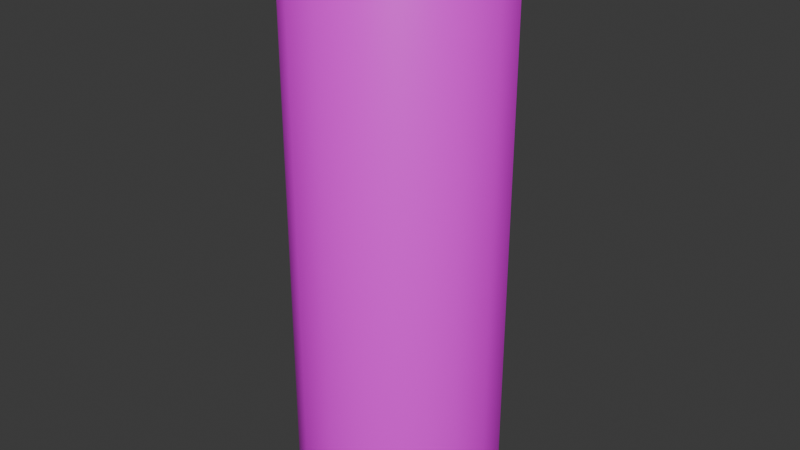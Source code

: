 # Source: eeebull.blend  (saved by Blender 4.0.36; exported with 4.5.12 LTS)
import bpy
from mathutils import Matrix  # noqa: F401  (used for matrix-valued properties, if any)

bpy.ops.wm.read_factory_settings(use_empty=True)
scene = bpy.context.scene
scene.name = 'Scene'

# ---- collections
col_collection = bpy.data.collections.new('Collection'); scene.collection.children.link(col_collection)

# ---- images (referenced by path relative to the original .blend; pixels are not part of the script)
import os
ASSET_DIR = os.environ.get("B2B_ASSET_DIR", "")  # directory of the original .blend (textures are referenced by path, not embedded)
HERE = os.path.dirname(os.path.abspath(__file__))  # packed textures are extracted next to this script under _unpacked/

def load_image(name, relpath, width, height, colorspace="sRGB"):
    """Load a texture the original file referenced (path relative to the .blend, or extracted next to this script)."""
    p = next((c for c in (os.path.join(HERE, relpath), os.path.join(ASSET_DIR, relpath)) if relpath and os.path.exists(c)), "")
    if p:
        img = bpy.data.images.load(p, check_existing=True)
        img.name = name
    else:  # same state as the original file: an image datablock whose file is absent (Cycles renders it pink)
        img = bpy.data.images.new(name, width, height)
        img.source = "FILE"
        img.filepath = "//" + (relpath or name)
    img.colorspace_settings.name = colorspace
    return img
img_1022384_3612601721_jpg = load_image('1022384-3612601721.jpg', '1022384-3612601721.jpg', 1024, 1024, 'sRGB')

# ---- materials (node trees are filled in below, after node groups)
mat_material_001 = bpy.data.materials.new('Material.001')
mat_material_001.use_transparent_shadow = False
mat_material_002 = bpy.data.materials.new('Material.002')
mat_material_002.use_transparent_shadow = False

# ---- node groups
ng_auto_smooth = bpy.data.node_groups.new('Auto Smooth', 'GeometryNodeTree')
_s = ng_auto_smooth.interface.new_socket(name='Geometry', in_out='OUTPUT', socket_type='NodeSocketGeometry')
_s = ng_auto_smooth.interface.new_socket(name='Geometry', in_out='INPUT', socket_type='NodeSocketGeometry')
_s = ng_auto_smooth.interface.new_socket(name='Angle', in_out='INPUT', socket_type='NodeSocketFloat')
_s.subtype = 'ANGLE'
_s.min_value = 0.0
_s.max_value = 3.142
ng_auto_smooth.is_modifier = True
_N = ng_auto_smooth.nodes; _L = ng_auto_smooth.links
n0 = _N.new('NodeGroupOutput'); n0.name = 'Group Output'; n0.location = (480, -100)
n1 = _N.new('NodeGroupInput'); n1.name = 'Group Input'; n1.location = (-420, -300)
n2 = _N.new('NodeGroupInput'); n2.name = 'Group Input.001'; n2.location = (-60, -100)
n3 = _N.new('GeometryNodeSetShadeSmooth'); n3.name = 'Set Shade Smooth'; n3.location = (120, -100)
n3.domain = 'EDGE'
n4 = _N.new('GeometryNodeSetShadeSmooth'); n4.name = 'Set Shade Smooth.001'; n4.location = (300, -100)
n5 = _N.new('GeometryNodeInputMeshEdgeAngle'); n5.name = 'Edge Angle'; n5.location = (-420, -220)
n6 = _N.new('GeometryNodeInputEdgeSmooth'); n6.name = 'Is Edge Smooth'; n6.location = (-60, -160)
n7 = _N.new('GeometryNodeInputShadeSmooth'); n7.name = 'Is Face Smooth'; n7.location = (-240, -340)
n8 = _N.new('FunctionNodeBooleanMath'); n8.name = 'Boolean Math'; n8.location = (-60, -220)
n9 = _N.new('FunctionNodeCompare'); n9.name = 'Compare'; n9.location = (-240, -180)
n9.operation = 'LESS_EQUAL'
_L.new(n5.outputs[0], n9.inputs[0])
_L.new(n4.outputs[0], n0.inputs[0])
_L.new(n1.outputs[1], n9.inputs[1])
_L.new(n9.outputs[0], n8.inputs[0])
_L.new(n7.outputs[0], n8.inputs[1])
_L.new(n2.outputs[0], n3.inputs[0])
_L.new(n6.outputs[0], n3.inputs[1])
_L.new(n3.outputs[0], n4.inputs[0])
_L.new(n8.outputs[0], n3.inputs[2])
n0.is_active_output = True

# ---- material node trees
mat_material_001.use_nodes = True; mat_material_001.node_tree.nodes.clear()
_N = mat_material_001.node_tree.nodes; _L = mat_material_001.node_tree.links
n0 = _N.new('ShaderNodeBsdfPrincipled'); n0.name = 'Principled BSDF'; n0.location = (10, 300)
n0.inputs[3].default_value = 1.45
n1 = _N.new('ShaderNodeOutputMaterial'); n1.name = 'Material Output'; n1.location = (300, 300)
n2 = _N.new('ShaderNodeTexImage'); n2.name = 'Image Texture'; n2.location = (-280, 280)
n2.image = img_1022384_3612601721_jpg
_L.new(n0.outputs[0], n1.inputs[0])
_L.new(n2.outputs[0], n0.inputs[0])
n1.is_active_output = True
mat_material_002.use_nodes = True; mat_material_002.node_tree.nodes.clear()
_N = mat_material_002.node_tree.nodes; _L = mat_material_002.node_tree.links
n0 = _N.new('ShaderNodeBsdfPrincipled'); n0.name = 'Principled BSDF'; n0.location = (10, 300)
n0.inputs[1].default_value = 0.874
n0.inputs[2].default_value = 0.2874
n0.inputs[3].default_value = 1.45
n1 = _N.new('ShaderNodeOutputMaterial'); n1.name = 'Material Output'; n1.location = (300, 300)
_L.new(n0.outputs[0], n1.inputs[0])
n1.is_active_output = True

# ---- world
world_world = bpy.data.worlds.new('World'); scene.world = world_world
world_world.use_nodes = True; world_world.node_tree.nodes.clear()
_N = world_world.node_tree.nodes; _L = world_world.node_tree.links
n0 = _N.new('ShaderNodeOutputWorld'); n0.name = 'World Output'; n0.location = (300, 300)
n1 = _N.new('ShaderNodeBackground'); n1.name = 'Background'; n1.location = (10, 300)
n1.inputs[0].default_value = (0.05088, 0.05088, 0.05088, 1.0)
_L.new(n1.outputs[0], n0.inputs[0])
n0.is_active_output = True
world_world.color = (0.05088, 0.05088, 0.05088)
world_world.use_sun_shadow = False
world_world.sun_shadow_jitter_overblur = 0.0

# ---- meshes
me_circle_001 = bpy.data.meshes.new('Circle.001')
me_circle_001.from_pydata([(1.529e-09, 0.8974, -0.07913), (-0.3434, 0.8291, -0.07913), (-0.6345, 0.6345, -0.07913), (-0.8291, 0.3434, -0.07913), (-0.8974, -1.147e-09, -0.07913), (-0.8291, -0.3434, -0.07913), (-0.6345, -0.6345, -0.07913), (-0.3434, -0.8291, -0.07913), (1.529e-09, -0.8974, -0.07913), (0.3434, -0.8291, -0.07913), (0.6345, -0.6345, -0.07913), (0.8291, -0.3434, -0.07913), (0.8974, -1.147e-09, -0.07913), (0.8291, 0.3434, -0.07913), (0.6345, 0.6345, -0.07913), (0.3434, 0.8291, -0.07913), (-8.98e-10, 1.06, 0.1108), (-0.4057, 0.9796, 0.1108), (-0.7497, 0.7497, 0.1108), (-0.9796, 0.4057, 0.1108), (-1.06, 6.735e-10, 0.1108), (-0.9796, -0.4057, 0.1108), (-0.7497, -0.7497, 0.1108), (-0.4057, -0.9796, 0.1108), (-8.98e-10, -1.06, 0.1108), (0.4057, -0.9796, 0.1108), (0.7497, -0.7497, 0.1108), (0.9796, -0.4057, 0.1108), (1.06, 6.735e-10, 0.1108), (0.9796, 0.4057, 0.1108), (0.7497, 0.7497, 0.1108), (0.4057, 0.9796, 0.1108), (-0.3659, -0.8833, 0.02797), (-7.503e-12, -0.9561, 0.02797), (-7.503e-12, 0.9561, 0.02797), (-0.3659, 0.8833, 0.02797), (0.3659, 0.8833, 0.02797), (0.3659, -0.8833, 0.02797), (-0.6761, 0.6761, 0.02797), (0.6761, -0.6761, 0.02797), (-0.8833, 0.3659, 0.02797), (0.8833, -0.3659, 0.02797), (-0.9561, 5.627e-12, 0.02797), (0.9561, 5.627e-12, 0.02797), (-0.8833, -0.3659, 0.02797), (0.8833, 0.3659, 0.02797), (-0.6761, -0.6761, 0.02797), (0.6761, 0.6761, 0.02797), (-8.98e-10, 1.06, 5.301), (-0.4057, 0.9796, 5.301), (-0.7497, 0.7497, 5.301), (-0.9796, 0.4057, 5.301), (-1.06, 6.735e-10, 5.301), (-0.9796, -0.4057, 5.301), (-0.7497, -0.7497, 5.301), (-0.4057, -0.9796, 5.301), (-8.98e-10, -1.06, 5.301), (0.4057, -0.9796, 5.301), (0.7497, -0.7497, 5.301), (0.9796, -0.4057, 5.301), (1.06, 6.735e-10, 5.301), (0.9796, 0.4057, 5.301), (0.7497, 0.7497, 5.301), (0.4057, 0.9796, 5.301), (1.841e-09, 0.9197, 5.621), (-0.3519, 0.8497, 5.621), (-0.6503, 0.6503, 5.621), (-0.8497, 0.3519, 5.621), (-0.9197, -1.142e-09, 5.621), (-0.8497, -0.3519, 5.621), (-0.6503, -0.6503, 5.621), (-0.3519, -0.8497, 5.621), (1.841e-09, -0.9197, 5.621), (0.3519, -0.8497, 5.621), (0.6503, -0.6503, 5.621), (0.8497, -0.3519, 5.621), (0.9197, -1.142e-09, 5.621), (0.8497, 0.3519, 5.621), (0.6503, 0.6503, 5.621), (0.3519, 0.8497, 5.621), (0.9682, -2.371e-10, 5.461), (0.8945, 0.3705, 5.461), (-0.8945, -0.3705, 5.461), (-0.6846, -0.6846, 5.461), (0.6846, 0.6846, 5.461), (-0.3705, -0.8945, 5.461), (0.3705, 0.8945, 5.461), (6.788e-10, -0.9682, 5.461), (6.788e-10, 0.9682, 5.461), (-0.3705, 0.8945, 5.461), (0.3705, -0.8945, 5.461), (-0.6846, 0.6846, 5.461), (0.6846, -0.6846, 5.461), (-0.8945, 0.3705, 5.461), (0.8945, -0.3705, 5.461), (-0.9682, -2.371e-10, 5.461), (-5.788e-11, 0.9977, 5.621), (-0.3818, 0.9218, 5.621), (-0.7055, 0.7055, 5.621), (-0.9218, 0.3818, 5.621), (-0.9977, -1.239e-09, 5.621), (-0.9218, -0.3818, 5.621), (-0.7055, -0.7055, 5.621), (-0.3818, -0.9218, 5.621), (-5.788e-11, -0.9977, 5.621), (0.3818, -0.9218, 5.621), (0.7055, -0.7055, 5.621), (0.9218, -0.3818, 5.621), (0.9977, -1.239e-09, 5.621), (0.9218, 0.3818, 5.621), (0.7055, 0.7055, 5.621), (0.3818, 0.9218, 5.621), (-5.788e-11, 0.9977, 5.679), (-0.3818, 0.9218, 5.679), (-0.7055, 0.7055, 5.679), (-0.9218, 0.3818, 5.679), (-0.9977, -1.239e-09, 5.679), (-0.9218, -0.3818, 5.679), (-0.7055, -0.7055, 5.679), (-0.3818, -0.9218, 5.679), (-5.788e-11, -0.9977, 5.679), (0.3818, -0.9218, 5.679), (0.7055, -0.7055, 5.679), (0.9218, -0.3818, 5.679), (0.9977, -1.239e-09, 5.679), (0.9218, 0.3818, 5.679), (0.7055, 0.7055, 5.679), (0.3818, 0.9218, 5.679), (1.004e-09, 0.9527, 5.679), (-0.3646, 0.8802, 5.679), (-0.6737, 0.6737, 5.679), (-0.8802, 0.3646, 5.679), (-0.9527, -7.234e-10, 5.679), (-0.8802, -0.3646, 5.679), (-0.6737, -0.6737, 5.679), (-0.3646, -0.8802, 5.679), (1.004e-09, -0.9527, 5.679), (0.3646, -0.8802, 5.679), (0.6737, -0.6737, 5.679), (0.8802, -0.3646, 5.679), (0.9527, -7.234e-10, 5.679), (0.8802, 0.3646, 5.679), (0.6737, 0.6737, 5.679), (0.3646, 0.8802, 5.679), (1.004e-09, 0.9527, 5.638), (-0.3646, 0.8802, 5.638), (-0.6737, 0.6737, 5.638), (-0.8802, 0.3646, 5.638), (-0.9527, -7.234e-10, 5.638), (-0.8802, -0.3646, 5.638), (-0.6737, -0.6737, 5.638), (-0.3646, -0.8802, 5.638), (1.004e-09, -0.9527, 5.638), (0.3646, -0.8802, 5.638), (0.6737, -0.6737, 5.638), (0.8802, -0.3646, 5.638), (0.9527, -7.234e-10, 5.638), (0.8802, 0.3646, 5.638), (0.6737, 0.6737, 5.638), (0.3646, 0.8802, 5.638), (6.463e-09, 0.7462, 5.638), (-0.1447, 0.7292, 5.638), (-0.2674, 0.6809, 5.638), (-0.3494, 0.6087, 5.638), (-0.3782, 0.3687, 5.638), (-0.3494, 0.2638, 5.638), (-0.2674, 0.2165, 5.638), (-0.1447, 0.1849, 5.638), (6.463e-09, 0.1738, 5.638), (0.1447, 0.1849, 5.638), (0.2674, 0.2165, 5.638), (0.3494, 0.2638, 5.638), (0.3782, 0.3687, 5.638), (0.3494, 0.6087, 5.638), (0.2674, 0.6809, 5.638), (0.1447, 0.7292, 5.638), (-2.887e-10, 0.7981, -0.07913), (-0.3054, 0.7373, -0.07913), (-0.5643, 0.5643, -0.07913), (-0.7373, 0.3054, -0.07913), (-0.7981, -6.078e-10, -0.07913), (-0.7373, -0.3054, -0.07913), (-0.5643, -0.5643, -0.07913), (-0.3054, -0.7373, -0.07913), (-2.887e-10, -0.7981, -0.07913), (0.3054, -0.7373, -0.07913), (0.5643, -0.5643, -0.07913), (0.7373, -0.3054, -0.07913), (0.7981, -6.078e-10, -0.07913), (0.7373, 0.3054, -0.07913), (0.5643, 0.5643, -0.07913), (0.3054, 0.7373, -0.07913), (-2.135e-09, 0.6628, 0.009117), (-0.2536, 0.6123, 0.009117), (-0.4686, 0.4686, 0.009117), (-0.6123, 0.2536, 0.009117), (-0.6628, -1.136e-09, 0.009117), (-0.6123, -0.2536, 0.009117), (-0.4686, -0.4686, 0.009117), (-0.2536, -0.6123, 0.009117), (-2.135e-09, -0.6628, 0.009117), (0.2536, -0.6123, 0.009117), (0.4686, -0.4686, 0.009117), (0.6123, -0.2536, 0.009117), (0.6628, -1.136e-09, 0.009117), (0.6123, 0.2536, 0.009117), (0.4686, 0.4686, 0.009117), (0.2536, 0.6123, 0.009117), (1.476e-08, 0.07443, 5.638), (-0.02848, 0.06877, 5.638), (-0.05263, 0.05263, 5.638), (-0.06877, 0.02848, 5.638), (-0.07443, -1.007e-08, 5.638), (-0.06877, -0.02848, 5.638), (-0.05263, -0.05263, 5.638), (-0.02848, -0.06877, 5.638), (1.476e-08, -0.07443, 5.638), (0.02848, -0.06877, 5.638), (0.05263, -0.05263, 5.638), (0.06877, -0.02848, 5.638), (0.07443, -1.007e-08, 5.638), (0.06877, 0.02848, 5.638), (0.05263, 0.05263, 5.638), (0.02848, 0.06877, 5.638), (-9.801e-08, 0.07443, 5.702), (-0.02848, 0.06877, 5.702), (-0.05263, 0.05263, 5.702), (-0.06877, 0.02848, 5.702), (-0.07443, -1.007e-08, 5.702), (-0.06877, -0.02848, 5.702), (-0.05263, -0.05263, 5.702), (-0.02848, -0.06877, 5.702), (-9.801e-08, -0.07443, 5.702), (0.02848, -0.06877, 5.702), (0.05263, -0.05263, 5.702), (0.06877, -0.02848, 5.702), (0.07443, -1.007e-08, 5.702), (0.06877, 0.02848, 5.702), (0.05263, 0.05263, 5.702), (0.02848, 0.06877, 5.702), (6.463e-09, 0.7462, 5.628), (-0.1447, 0.7292, 5.628), (-0.2674, 0.6809, 5.628), (-0.3494, 0.6087, 5.628), (-0.3782, 0.3687, 5.628), (-0.3494, 0.2638, 5.628), (-0.2674, 0.2165, 5.628), (-0.1447, 0.1849, 5.628), (6.463e-09, 0.1738, 5.628), (0.1447, 0.1849, 5.628), (0.2674, 0.2165, 5.628), (0.3494, 0.2638, 5.628), (0.3782, 0.3687, 5.628), (0.3494, 0.6087, 5.628), (0.2674, 0.6809, 5.628), (0.1447, 0.7292, 5.628), (-9.437e-08, 0.3238, 5.632), (-0.1057, 0.2987, 5.633), (-0.1954, 0.2272, 5.635), (-0.2404, 0.1201, 5.64), (-0.2699, -0.4437, 5.662), (-0.2494, -0.4866, 5.664), (-0.1909, -0.5229, 5.665), (-0.1033, -0.5472, 5.666), (-9.46e-08, -0.5557, 5.667), (0.1033, -0.5472, 5.666), (0.1909, -0.5229, 5.665), (0.2494, -0.4866, 5.664), (0.2699, -0.4437, 5.662), (0.2404, 0.1201, 5.64), (0.1954, 0.2272, 5.635), (0.1057, 0.2987, 5.633), (-0.07321, -0.1327, 5.65), (-9.437e-08, -0.1254, 5.65), (-0.1358, -0.1536, 5.651), (-0.1854, -0.1863, 5.652), (-0.1966, -0.409, 5.661), (-0.1932, -0.412, 5.661), (-0.1671, -0.44, 5.662), (-0.09468, -0.4672, 5.663), (-9.46e-08, -0.4753, 5.664), (0.09468, -0.4672, 5.663), (0.1671, -0.44, 5.662), (0.1932, -0.412, 5.661), (0.1966, -0.409, 5.661), (0.1854, -0.1863, 5.652), (0.1358, -0.1536, 5.651), (0.07321, -0.1327, 5.65), (-0.07321, -0.1317, 5.674), (-9.437e-08, -0.1245, 5.674), (-0.1358, -0.1526, 5.675), (-0.1854, -0.1853, 5.676), (-0.1966, -0.408, 5.685), (-0.1932, -0.411, 5.685), (-0.1671, -0.439, 5.686), (-0.09468, -0.4662, 5.688), (-9.46e-08, -0.4743, 5.688), (0.09468, -0.4662, 5.688), (0.1671, -0.439, 5.686), (0.1932, -0.411, 5.685), (0.1966, -0.408, 5.685), (0.1854, -0.1853, 5.676), (0.1358, -0.1526, 5.675), (0.07321, -0.1317, 5.674), (-0.1057, 0.2997, 5.657), (-9.437e-08, 0.3248, 5.656), (-0.1954, 0.2281, 5.66), (-0.2404, 0.1211, 5.664), (-0.2699, -0.4427, 5.687), (-0.2494, -0.4856, 5.688), (-0.1909, -0.5219, 5.69), (-0.1033, -0.5462, 5.691), (-9.46e-08, -0.5548, 5.691), (0.1033, -0.5462, 5.691), (0.1909, -0.5219, 5.69), (0.2494, -0.4856, 5.688), (0.2699, -0.4427, 5.687), (0.2404, 0.1211, 5.664), (0.1954, 0.2281, 5.66), (0.1057, 0.2997, 5.657)], [], [(33, 32, 23, 24), (35, 34, 16, 17), (34, 36, 31, 16), (37, 33, 24, 25), (38, 35, 17, 18), (39, 37, 25, 26), (40, 38, 18, 19), (41, 39, 26, 27), (42, 40, 19, 20), (43, 41, 27, 28), (44, 42, 20, 21), (45, 43, 28, 29), (46, 44, 21, 22), (47, 45, 29, 30), (32, 46, 22, 23), (36, 47, 30, 31), (15, 14, 47, 36), (7, 6, 46, 32), (14, 13, 45, 47), (6, 5, 44, 46), (13, 12, 43, 45), (5, 4, 42, 44), (12, 11, 41, 43), (4, 3, 40, 42), (11, 10, 39, 41), (3, 2, 38, 40), (10, 9, 37, 39), (2, 1, 35, 38), (9, 8, 33, 37), (0, 15, 36, 34), (1, 0, 34, 35), (8, 7, 32, 33), (26, 25, 57, 58), (19, 18, 50, 51), (27, 26, 58, 59), (20, 19, 51, 52), (28, 27, 59, 60), (21, 20, 52, 53), (29, 28, 60, 61), (22, 21, 53, 54), (30, 29, 61, 62), (23, 22, 54, 55), (31, 30, 62, 63), (24, 23, 55, 56), (17, 16, 48, 49), (16, 31, 63, 48), (25, 24, 56, 57), (18, 17, 49, 50), (81, 80, 76, 77), (83, 82, 69, 70), (84, 81, 77, 78), (85, 83, 70, 71), (86, 84, 78, 79), (87, 85, 71, 72), (89, 88, 64, 65), (88, 86, 79, 64), (90, 87, 72, 73), (91, 89, 65, 66), (92, 90, 73, 74), (93, 91, 66, 67), (94, 92, 74, 75), (95, 93, 67, 68), (80, 94, 75, 76), (82, 95, 68, 69), (53, 52, 95, 82), (60, 59, 94, 80), (52, 51, 93, 95), (59, 58, 92, 94), (51, 50, 91, 93), (58, 57, 90, 92), (50, 49, 89, 91), (57, 56, 87, 90), (48, 63, 86, 88), (49, 48, 88, 89), (56, 55, 85, 87), (63, 62, 84, 86), (55, 54, 83, 85), (62, 61, 81, 84), (54, 53, 82, 83), (61, 60, 80, 81), (68, 67, 99, 100), (76, 75, 107, 108), (69, 68, 100, 101), (77, 76, 108, 109), (70, 69, 101, 102), (78, 77, 109, 110), (71, 70, 102, 103), (79, 78, 110, 111), (72, 71, 103, 104), (65, 64, 96, 97), (64, 79, 111, 96), (73, 72, 104, 105), (66, 65, 97, 98), (74, 73, 105, 106), (67, 66, 98, 99), (75, 74, 106, 107), (110, 109, 125, 126), (103, 102, 118, 119), (111, 110, 126, 127), (104, 103, 119, 120), (97, 96, 112, 113), (96, 111, 127, 112), (105, 104, 120, 121), (98, 97, 113, 114), (106, 105, 121, 122), (99, 98, 114, 115), (107, 106, 122, 123), (100, 99, 115, 116), (108, 107, 123, 124), (101, 100, 116, 117), (109, 108, 124, 125), (102, 101, 117, 118), (124, 123, 139, 140), (117, 116, 132, 133), (125, 124, 140, 141), (118, 117, 133, 134), (126, 125, 141, 142), (119, 118, 134, 135), (127, 126, 142, 143), (120, 119, 135, 136), (113, 112, 128, 129), (112, 127, 143, 128), (121, 120, 136, 137), (114, 113, 129, 130), (122, 121, 137, 138), (115, 114, 130, 131), (123, 122, 138, 139), (116, 115, 131, 132), (130, 129, 145, 146), (138, 137, 153, 154), (131, 130, 146, 147), (139, 138, 154, 155), (132, 131, 147, 148), (140, 139, 155, 156), (133, 132, 148, 149), (141, 140, 156, 157), (134, 133, 149, 150), (142, 141, 157, 158), (135, 134, 150, 151), (143, 142, 158, 159), (136, 135, 151, 152), (129, 128, 144, 145), (128, 143, 159, 144), (137, 136, 152, 153), (151, 150, 166, 167), (159, 158, 174, 175), (152, 151, 167, 168), (145, 144, 160, 161), (144, 159, 175, 160), (153, 152, 168, 169), (146, 145, 161, 162), (154, 153, 169, 170), (147, 146, 162, 163), (155, 154, 170, 171), (148, 147, 163, 164), (156, 155, 171, 172), (149, 148, 164, 165), (157, 156, 172, 173), (150, 149, 165, 166), (158, 157, 173, 174), (11, 12, 188, 187), (4, 5, 181, 180), (12, 13, 189, 188), (5, 6, 182, 181), (13, 14, 190, 189), (6, 7, 183, 182), (14, 15, 191, 190), (7, 8, 184, 183), (0, 1, 177, 176), (15, 0, 176, 191), (8, 9, 185, 184), (1, 2, 178, 177), (9, 10, 186, 185), (2, 3, 179, 178), (10, 11, 187, 186), (3, 4, 180, 179), (184, 185, 201, 200), (177, 178, 194, 193), (185, 186, 202, 201), (178, 179, 195, 194), (186, 187, 203, 202), (179, 180, 196, 195), (187, 188, 204, 203), (180, 181, 197, 196), (188, 189, 205, 204), (181, 182, 198, 197), (189, 190, 206, 205), (182, 183, 199, 198), (190, 191, 207, 206), (183, 184, 200, 199), (176, 177, 193, 192), (191, 176, 192, 207), (193, 194, 195, 196, 197, 198, 199, 200, 201, 202, 203, 204, 205, 206, 207, 192), (209, 208, 223, 222, 221, 220, 219, 218, 217, 216, 215, 214, 213, 212, 211, 210), (225, 226, 227, 228, 229, 230, 231, 232, 233, 234, 235, 236, 237, 238, 239, 224), (215, 216, 232, 231), (208, 209, 225, 224), (223, 208, 224, 239), (216, 217, 233, 232), (209, 210, 226, 225), (217, 218, 234, 233), (210, 211, 227, 226), (218, 219, 235, 234), (211, 212, 228, 227), (219, 220, 236, 235), (212, 213, 229, 228), (220, 221, 237, 236), (213, 214, 230, 229), (221, 222, 238, 237), (214, 215, 231, 230), (222, 223, 239, 238), (175, 174, 254, 255), (168, 167, 247, 248), (161, 160, 240, 241), (160, 175, 255, 240), (169, 168, 248, 249), (162, 161, 241, 242), (170, 169, 249, 250), (163, 162, 242, 243), (171, 170, 250, 251), (164, 163, 243, 244), (172, 171, 251, 252), (165, 164, 244, 245), (173, 172, 252, 253), (166, 165, 245, 246), (174, 173, 253, 254), (167, 166, 246, 247), (241, 240, 255, 254, 253, 252, 251, 250, 249, 248, 247, 246, 245, 244, 243, 242), (288, 289, 305, 304), (272, 257, 256, 273), (274, 258, 257, 272), (275, 259, 258, 274), (276, 260, 259, 275), (277, 261, 260, 276), (278, 262, 261, 277), (279, 263, 262, 278), (280, 264, 263, 279), (281, 265, 264, 280), (282, 266, 265, 281), (283, 267, 266, 282), (284, 268, 267, 283), (285, 269, 268, 284), (286, 270, 269, 285), (287, 271, 270, 286), (273, 256, 271, 287), (290, 288, 304, 306), (291, 290, 306, 307), (292, 291, 307, 308), (293, 292, 308, 309), (294, 293, 309, 310), (295, 294, 310, 311), (296, 295, 311, 312), (297, 296, 312, 313), (298, 297, 313, 314), (299, 298, 314, 315), (300, 299, 315, 316), (301, 300, 316, 317), (302, 301, 317, 318), (303, 302, 318, 319), (289, 303, 319, 305), (261, 262, 310, 309), (281, 280, 296, 297), (262, 263, 311, 310), (282, 281, 297, 298), (263, 264, 312, 311), (283, 282, 298, 299), (264, 265, 313, 312), (284, 283, 299, 300), (265, 266, 314, 313), (285, 284, 300, 301), (266, 267, 315, 314), (286, 285, 301, 302), (272, 273, 289, 288), (267, 268, 316, 315), (287, 286, 302, 303), (274, 272, 288, 290), (268, 269, 317, 316), (273, 287, 303, 289), (275, 274, 290, 291), (269, 270, 318, 317), (256, 257, 304, 305), (276, 275, 291, 292), (270, 271, 319, 318), (257, 258, 306, 304), (277, 276, 292, 293), (271, 256, 305, 319), (258, 259, 307, 306), (278, 277, 293, 294), (259, 260, 308, 307), (279, 278, 294, 295), (260, 261, 309, 308), (280, 279, 295, 296)])
me_circle_001.polygons.foreach_set('use_smooth', [True] * 292)
me_circle_001.polygons.foreach_set('material_index', [1, 1, 1, 1, 1, 1, 1, 1, 1, 1, 1, 1, 1, 1, 1, 1, 1, 1, 1, 1, 1, 1, 1, 1, 1, 1, 1, 1, 1, 1, 1, 1, 0, 0, 0, 0, 0, 0, 0, 0, 0, 0, 0, 0, 0, 0, 0, 0, 1, 1, 1, 1, 1, 1, 1, 1, 1, 1, 1, 1, 1, 1, 1, 1, 1, 1, 1, 1, 1, 1, 1, 1, 1, 1, 1, 1, 1, 1, 1, 1, 1, 1, 1, 1, 1, 1, 1, 1, 1, 1, 1, 1, 1, 1, 1, 1, 1, 1, 1, 1, 1, 1, 1, 1, 1, 1, 1, 1, 1, 1, 1, 1, 1, 1, 1, 1, 1, 1, 1, 1, 1, 1, 1, 1, 1, 1, 1, 1, 1, 1, 1, 1, 1, 1, 1, 1, 1, 1, 1, 1, 1, 1, 1, 1, 1, 1, 1, 1, 1, 1, 1, 1, 1, 1, 1, 1, 1, 1, 1, 1, 1, 1, 1, 1, 1, 1, 1, 1, 1, 1, 1, 1, 1, 1, 1, 1, 1, 1, 1, 1, 1, 1, 1, 1, 1, 1, 1, 1, 1, 1, 1, 1, 1, 1, 1, 1, 1, 1, 1, 1, 1, 1, 1, 1, 1, 1, 1, 1, 1, 1, 1, 0, 0, 0, 0, 0, 0, 0, 0, 0, 0, 0, 0, 0, 0, 0, 0, 1, 1, 1, 1, 1, 1, 1, 1, 1, 1, 1, 1, 1, 1, 1, 1, 1, 1, 1, 1, 1, 1, 1, 1, 1, 1, 1, 1, 1, 1, 1, 1, 1, 1, 1, 1, 1, 1, 1, 1, 1, 1, 1, 1, 1, 1, 1, 1, 1, 1, 1, 1, 1, 1, 1, 1, 1, 1, 1, 1, 1, 1, 1, 1, 1])
_uv = me_circle_001.uv_layers.new(name='UVMap')
_uv.uv.foreach_set('vector', [0.5937, 0.7994, 0.5937, 0.8463, 0.5809, 0.8488, 0.5809, 0.7969, 0.8112, 0.8895, 0.8291, 0.8463, 0.8419, 0.8488, 0.822, 0.8968, 0.8291, 0.8463, 0.8291, 0.7994, 0.8419, 0.7969, 0.8419, 0.8488, 0.6116, 0.7562, 0.5937, 0.7994, 0.5809, 0.7969, 0.6007, 0.7489, 0.778, 0.9226, 0.8112, 0.8895, 0.822, 0.8968, 0.7853, 0.9335, 0.6447, 0.7231, 0.6116, 0.7562, 0.6007, 0.7489, 0.6374, 0.7122, 0.7348, 0.9405, 0.778, 0.9226, 0.7853, 0.9335, 0.7373, 0.9534, 0.688, 0.7051, 0.6447, 0.7231, 0.6374, 0.7122, 0.6854, 0.6923, 0.688, 0.9405, 0.7348, 0.9405, 0.7373, 0.9534, 0.6854, 0.9534, 0.7348, 0.7051, 0.688, 0.7051, 0.6854, 0.6923, 0.7373, 0.6923, 0.6447, 0.9226, 0.688, 0.9405, 0.6854, 0.9534, 0.6374, 0.9335, 0.778, 0.7231, 0.7348, 0.7051, 0.7373, 0.6923, 0.7853, 0.7122, 0.6116, 0.8895, 0.6447, 0.9226, 0.6374, 0.9335, 0.6007, 0.8968, 0.8112, 0.7562, 0.778, 0.7231, 0.7853, 0.7122, 0.822, 0.7489, 0.5937, 0.8463, 0.6116, 0.8895, 0.6007, 0.8968, 0.5809, 0.8488, 0.8291, 0.7994, 0.8112, 0.7562, 0.822, 0.7489, 0.8419, 0.7969, 0.7807, 0.3969, 0.7786, 0.428, 0.7654, 0.4341, 0.7677, 0.401, 0.7807, 0.5965, 0.7786, 0.6276, 0.7654, 0.6337, 0.7677, 0.6006, 0.5043, 0.6986, 0.5054, 0.7392, 0.4925, 0.7377, 0.4913, 0.6945, 0.5184, 0.6986, 0.5196, 0.7392, 0.5066, 0.7377, 0.5054, 0.6945, 0.5054, 0.7392, 0.5054, 0.7831, 0.4925, 0.7845, 0.4925, 0.7377, 0.5196, 0.7392, 0.5196, 0.7831, 0.5066, 0.7845, 0.5066, 0.7377, 0.5054, 0.7831, 0.5043, 0.8237, 0.4913, 0.8278, 0.4925, 0.7845, 0.5196, 0.7831, 0.5184, 0.8237, 0.5054, 0.8278, 0.5066, 0.7845, 0.7786, 0.4403, 0.7807, 0.4713, 0.7677, 0.4672, 0.7654, 0.4341, 0.7786, 0.2407, 0.7807, 0.2718, 0.7677, 0.2677, 0.7654, 0.2346, 0.7807, 0.4713, 0.7818, 0.5119, 0.7689, 0.5105, 0.7677, 0.4672, 0.7807, 0.2718, 0.7818, 0.3124, 0.7689, 0.3109, 0.7677, 0.2677, 0.7818, 0.5119, 0.7818, 0.5559, 0.7689, 0.5573, 0.7689, 0.5105, 0.7818, 0.3563, 0.7807, 0.3969, 0.7677, 0.401, 0.7689, 0.3578, 0.7818, 0.3124, 0.7818, 0.3563, 0.7689, 0.3578, 0.7689, 0.3109, 0.7818, 0.5559, 0.7807, 0.5965, 0.7677, 0.6006, 0.7689, 0.5573, 1.018, -0.002596, 0.9464, -0.004588, 0.9464, 0.9688, 1.018, 0.9708, 0.5195, 0.000352, 0.4645, 0.004033, 0.4645, 0.9774, 0.5195, 0.9737, 0.04384, 0.0007336, 0.004505, -0.002148, 0.003312, 0.9712, 0.04264, 0.9741, 0.5914, -0.00164, 0.5195, 0.000352, 0.5195, 0.9737, 0.5914, 0.9718, 0.09017, 0.004395, 0.04384, 0.0007336, 0.04264, 0.9741, 0.08898, 0.9778, 0.6691, -0.00164, 0.5914, -0.00164, 0.5914, 0.9718, 0.6691, 0.9718, 0.1403, 0.004483, 0.09017, 0.004395, 0.08898, 0.9778, 0.1391, 0.9779, 0.741, 0.0003521, 0.6691, -0.00164, 0.6691, 0.9718, 0.741, 0.9737, 0.1867, 0.006557, 0.1403, 0.004483, 0.1391, 0.9779, 0.1855, 0.9799, 0.7968, -0.002596, 0.7418, 0.001085, 0.7418, 0.9745, 0.7968, 0.9708, 0.2425, 0.002448, 0.1876, 0.006129, 0.1876, 0.9795, 0.2425, 0.9758, 0.8686, -0.004588, 0.7968, -0.002596, 0.7968, 0.9708, 0.8686, 0.9688, 0.3921, 0.0004559, 0.3144, 0.0004559, 0.3144, 0.9738, 0.3921, 0.9738, 0.3144, 0.0004559, 0.2425, 0.002448, 0.2425, 0.9758, 0.3144, 0.9738, 0.9464, -0.004588, 0.8686, -0.004588, 0.8686, 0.9688, 0.9464, 0.9688, 0.464, 0.002448, 0.3921, 0.0004559, 0.3921, 0.9738, 0.464, 0.9758, 0.1344, 0.0237, 0.08694, 0.0237, 0.08813, 0.003286, 0.1332, 0.003286, 0.5744, 0.02249, 0.5306, 0.0237, 0.5294, 0.003286, 0.5711, 0.002132, 0.1782, 0.02249, 0.1344, 0.0237, 0.1332, 0.003286, 0.1748, 0.002132, 0.2548, 0.02249, 0.2213, 0.02024, 0.2264, 0.0, 0.2582, 0.002132, 0.2117, 0.02024, 0.1782, 0.02249, 0.1748, 0.002132, 0.2066, 0.0, 0.2986, 0.0237, 0.2548, 0.02249, 0.2582, 0.002132, 0.2998, 0.003286, 0.7152, 0.02157, 0.6678, 0.02157, 0.669, 0.001154, 0.714, 0.001154, 0.6678, 0.02157, 0.624, 0.02036, 0.6274, 0.0, 0.669, 0.001154, 0.346, 0.0237, 0.2986, 0.0237, 0.2998, 0.003286, 0.3449, 0.003286, 0.759, 0.02036, 0.7152, 0.02157, 0.714, 0.001154, 0.7556, 0.0, 0.3899, 0.02249, 0.346, 0.0237, 0.3449, 0.003286, 0.3865, 0.002132, 0.4394, 0.02249, 0.4059, 0.02024, 0.4109, 0.0, 0.4428, 0.002132, 0.04314, 0.02249, 0.009611, 0.02024, 0.01467, 0.0, 0.04652, 0.002132, 0.4832, 0.0237, 0.4394, 0.02249, 0.4428, 0.002132, 0.4844, 0.003286, 0.08694, 0.0237, 0.04314, 0.02249, 0.04652, 0.002132, 0.08813, 0.003286, 0.5306, 0.0237, 0.4832, 0.0237, 0.4844, 0.003286, 0.5294, 0.003286, 0.5329, 0.04448, 0.481, 0.04448, 0.4832, 0.0237, 0.5306, 0.0237, 0.08469, 0.04448, 0.03672, 0.04315, 0.04314, 0.02249, 0.08694, 0.0237, 0.481, 0.04448, 0.433, 0.04315, 0.4394, 0.02249, 0.4832, 0.0237, 0.03672, 0.04315, 0.0, 0.04069, 0.009611, 0.02024, 0.04314, 0.02249, 0.433, 0.04315, 0.3963, 0.04069, 0.4059, 0.02024, 0.4394, 0.02249, 0.3963, 0.04315, 0.3483, 0.04448, 0.346, 0.0237, 0.3899, 0.02249, 0.7654, 0.04101, 0.7175, 0.04234, 0.7152, 0.02157, 0.759, 0.02036, 0.3483, 0.04448, 0.2964, 0.04448, 0.2986, 0.0237, 0.346, 0.0237, 0.6655, 0.04234, 0.6176, 0.04101, 0.624, 0.02036, 0.6678, 0.02157, 0.7175, 0.04234, 0.6655, 0.04234, 0.6678, 0.02157, 0.7152, 0.02157, 0.2964, 0.04448, 0.2484, 0.04315, 0.2548, 0.02249, 0.2986, 0.0237, 0.6176, 0.04101, 0.5809, 0.03856, 0.5905, 0.01811, 0.624, 0.02036, 0.2484, 0.04315, 0.2117, 0.04069, 0.2213, 0.02024, 0.2548, 0.02249, 0.1846, 0.04315, 0.1366, 0.04448, 0.1344, 0.0237, 0.1782, 0.02249, 0.5809, 0.04315, 0.5329, 0.04448, 0.5306, 0.0237, 0.5744, 0.02249, 0.1366, 0.04448, 0.08469, 0.04448, 0.08694, 0.0237, 0.1344, 0.0237, 0.1003, 0.7041, 0.05869, 0.7213, 0.05325, 0.7132, 0.09839, 0.6945, 0.1453, 0.9305, 0.187, 0.9133, 0.1924, 0.9214, 0.1473, 0.9401, 0.1453, 0.7041, 0.1003, 0.7041, 0.09839, 0.6945, 0.1473, 0.6945, 0.1003, 0.9305, 0.1453, 0.9305, 0.1473, 0.9401, 0.09839, 0.9401, 0.187, 0.7213, 0.1453, 0.7041, 0.1473, 0.6945, 0.1924, 0.7132, 0.05869, 0.9133, 0.1003, 0.9305, 0.09839, 0.9401, 0.05325, 0.9214, 0.2188, 0.7532, 0.187, 0.7213, 0.1924, 0.7132, 0.227, 0.7477, 0.02685, 0.8814, 0.05869, 0.9133, 0.05325, 0.9214, 0.0187, 0.8869, 0.236, 0.7948, 0.2188, 0.7532, 0.227, 0.7477, 0.2456, 0.7929, 0.009611, 0.7948, 0.009611, 0.8398, -1.365e-08, 0.8417, -1.211e-08, 0.7929, 0.009611, 0.8398, 0.02685, 0.8814, 0.0187, 0.8869, -1.365e-08, 0.8417, 0.236, 0.8398, 0.236, 0.7948, 0.2456, 0.7929, 0.2456, 0.8417, 0.02685, 0.7532, 0.009611, 0.7948, -1.211e-08, 0.7929, 0.0187, 0.7477, 0.2188, 0.8814, 0.236, 0.8398, 0.2456, 0.8417, 0.227, 0.8869, 0.05869, 0.7213, 0.02685, 0.7532, 0.0187, 0.7477, 0.05325, 0.7132, 0.187, 0.9133, 0.2188, 0.8814, 0.227, 0.8869, 0.1924, 0.9214, 0.7843, 0.4084, 0.7824, 0.3633, 0.7897, 0.3632, 0.7916, 0.4083, 0.7824, 0.443, 0.7843, 0.4085, 0.7916, 0.4084, 0.7897, 0.443, 0.7922, 0.2692, 0.7941, 0.2347, 0.8013, 0.2346, 0.7995, 0.2691, 0.7818, 0.4882, 0.7824, 0.443, 0.7897, 0.443, 0.789, 0.4881, 0.7922, 0.3633, 0.7916, 0.3144, 0.7988, 0.3143, 0.7995, 0.3632, 0.7916, 0.3144, 0.7922, 0.2692, 0.7995, 0.2691, 0.7988, 0.3143, 0.7824, 0.5371, 0.7818, 0.4882, 0.789, 0.4881, 0.7897, 0.537, 0.7941, 0.4084, 0.7922, 0.3633, 0.7995, 0.3632, 0.8013, 0.4083, 0.7843, 0.5822, 0.7824, 0.5371, 0.7897, 0.537, 0.7916, 0.5821, 0.7922, 0.443, 0.7941, 0.4085, 0.8013, 0.4084, 0.7995, 0.443, 0.7824, 0.2692, 0.7843, 0.2347, 0.7916, 0.2346, 0.7897, 0.2691, 0.7916, 0.4882, 0.7922, 0.443, 0.7995, 0.443, 0.7988, 0.4881, 0.7818, 0.3144, 0.7824, 0.2692, 0.7897, 0.2691, 0.789, 0.3143, 0.7922, 0.5371, 0.7916, 0.4882, 0.7988, 0.4881, 0.7995, 0.537, 0.7824, 0.3633, 0.7818, 0.3144, 0.789, 0.3143, 0.7897, 0.3632, 0.7941, 0.5822, 0.7922, 0.5371, 0.7995, 0.537, 0.8013, 0.5821, 0.344, 0.9401, 0.2989, 0.9214, 0.302, 0.9167, 0.3451, 0.9346, 0.344, 0.6945, 0.3929, 0.6945, 0.3918, 0.7, 0.3451, 0.7, 0.3929, 0.9401, 0.344, 0.9401, 0.3451, 0.9346, 0.3918, 0.9346, 0.2989, 0.7132, 0.344, 0.6945, 0.3451, 0.7, 0.302, 0.7179, 0.438, 0.9214, 0.3929, 0.9401, 0.3918, 0.9346, 0.4349, 0.9167, 0.2643, 0.7477, 0.2989, 0.7132, 0.302, 0.7179, 0.269, 0.7509, 0.4726, 0.8869, 0.438, 0.9214, 0.4349, 0.9167, 0.4679, 0.8837, 0.2456, 0.7929, 0.2643, 0.7477, 0.269, 0.7509, 0.2512, 0.794, 0.4913, 0.7929, 0.4913, 0.8417, 0.4858, 0.8406, 0.4858, 0.794, 0.4913, 0.8417, 0.4726, 0.8869, 0.4679, 0.8837, 0.4858, 0.8406, 0.2456, 0.8417, 0.2456, 0.7929, 0.2512, 0.794, 0.2512, 0.8406, 0.4726, 0.7477, 0.4913, 0.7929, 0.4858, 0.794, 0.4679, 0.7509, 0.2643, 0.8869, 0.2456, 0.8417, 0.2512, 0.8406, 0.269, 0.8837, 0.438, 0.7132, 0.4726, 0.7477, 0.4679, 0.7509, 0.4349, 0.7179, 0.2989, 0.9214, 0.2643, 0.8869, 0.269, 0.8837, 0.302, 0.9167, 0.3929, 0.6945, 0.438, 0.7132, 0.4349, 0.7179, 0.3918, 0.7, 0.8064, 0.2346, 0.8082, 0.2776, 0.8031, 0.2777, 0.8013, 0.2346, 0.8064, 0.4005, 0.8082, 0.4436, 0.8031, 0.4437, 0.8013, 0.4006, 0.8157, 0.3674, 0.8139, 0.4004, 0.8088, 0.4005, 0.8106, 0.3675, 0.8157, 0.5334, 0.8139, 0.5664, 0.8088, 0.5664, 0.8106, 0.5334, 0.8163, 0.3243, 0.8157, 0.3674, 0.8106, 0.3675, 0.8112, 0.3244, 0.8163, 0.4902, 0.8157, 0.5334, 0.8106, 0.5334, 0.8112, 0.4903, 0.8157, 0.2776, 0.8163, 0.3243, 0.8112, 0.3244, 0.8106, 0.2777, 0.8157, 0.4436, 0.8163, 0.4902, 0.8112, 0.4903, 0.8106, 0.4437, 0.8139, 0.2346, 0.8157, 0.2776, 0.8106, 0.2777, 0.8088, 0.2346, 0.8139, 0.4005, 0.8157, 0.4436, 0.8106, 0.4437, 0.8088, 0.4006, 0.8082, 0.5334, 0.8064, 0.5664, 0.8013, 0.5664, 0.8031, 0.5334, 0.8082, 0.3674, 0.8064, 0.4004, 0.8013, 0.4005, 0.8031, 0.3675, 0.8088, 0.4902, 0.8082, 0.5334, 0.8031, 0.5334, 0.8037, 0.4903, 0.8082, 0.2776, 0.8088, 0.3243, 0.8037, 0.3244, 0.8031, 0.2777, 0.8088, 0.3243, 0.8082, 0.3674, 0.8031, 0.3675, 0.8037, 0.3244, 0.8082, 0.4436, 0.8088, 0.4902, 0.8037, 0.4903, 0.8031, 0.4437, 1.0, 0.1406, 0.9821, 0.1837, 0.8566, 0.1567, 0.8575, 0.1408, 0.7654, 0.09395, 0.7833, 0.05085, 0.7923, 0.101, 0.7894, 0.1173, 1.0, 0.09395, 1.0, 0.1406, 0.8575, 0.1408, 0.8553, 0.1227, 0.7833, 0.1837, 0.7654, 0.1406, 0.7909, 0.1356, 0.7965, 0.153, 0.7654, 0.1406, 0.7654, 0.09395, 0.7894, 0.1173, 0.7909, 0.1356, 0.9821, 0.05085, 1.0, 0.09395, 0.8553, 0.1227, 0.8504, 0.1052, 0.8163, 0.2167, 0.7833, 0.1837, 0.7965, 0.153, 0.8054, 0.1669, 0.9492, 0.01785, 0.9821, 0.05085, 0.8504, 0.1052, 0.8435, 0.09086, 0.8594, 0.2346, 0.8163, 0.2167, 0.8054, 0.1669, 0.8163, 0.1752, 0.906, -7.562e-09, 0.9492, 0.01785, 0.8435, 0.09086, 0.8356, 0.08193, 0.906, 0.2346, 0.8594, 0.2346, 0.8163, 0.1752, 0.8466, 0.1729, 0.8594, -5.958e-09, 0.906, -7.562e-09, 0.8356, 0.08193, 0.8281, 0.07975, 0.9492, 0.2167, 0.906, 0.2346, 0.8466, 0.1729, 0.8528, 0.168, 0.8163, 0.01785, 0.8594, -5.958e-09, 0.8281, 0.07975, 0.7992, 0.08917, 0.9821, 0.1837, 0.9492, 0.2167, 0.8528, 0.168, 0.8566, 0.1567, 0.7833, 0.05085, 0.8163, 0.01785, 0.7992, 0.08917, 0.7923, 0.101, 0.5043, 0.8237, 0.5054, 0.7831, 0.5054, 0.7831, 0.5043, 0.8237, 0.5196, 0.7831, 0.5196, 0.7392, 0.5196, 0.7392, 0.5196, 0.7831, 0.5054, 0.7831, 0.5054, 0.7392, 0.5054, 0.7392, 0.5054, 0.7831, 0.5196, 0.7392, 0.5184, 0.6986, 0.5184, 0.6986, 0.5196, 0.7392, 0.5054, 0.7392, 0.5043, 0.6986, 0.5043, 0.6986, 0.5054, 0.7392, 0.7786, 0.6276, 0.7807, 0.5965, 0.7807, 0.5965, 0.7786, 0.6276, 0.7786, 0.428, 0.7807, 0.3969, 0.7807, 0.3969, 0.7786, 0.428, 0.7807, 0.5965, 0.7818, 0.5559, 0.7818, 0.5559, 0.7807, 0.5965, 0.7818, 0.3563, 0.7818, 0.3124, 0.7818, 0.3124, 0.7818, 0.3563, 0.7807, 0.3969, 0.7818, 0.3563, 0.7818, 0.3563, 0.7807, 0.3969, 0.7818, 0.5559, 0.7818, 0.5119, 0.7818, 0.5119, 0.7818, 0.5559, 0.7818, 0.3124, 0.7807, 0.2718, 0.7807, 0.2718, 0.7818, 0.3124, 0.7818, 0.5119, 0.7807, 0.4713, 0.7807, 0.4713, 0.7818, 0.5119, 0.7807, 0.2718, 0.7786, 0.2407, 0.7786, 0.2407, 0.7807, 0.2718, 0.7807, 0.4713, 0.7786, 0.4403, 0.7786, 0.4403, 0.7807, 0.4713, 0.5184, 0.8237, 0.5196, 0.7831, 0.5196, 0.7831, 0.5184, 0.8237, 0.7818, 0.5559, 0.7818, 0.5119, 0.7818, 0.5119, 0.7818, 0.5559, 0.7818, 0.3124, 0.7807, 0.2718, 0.7807, 0.2718, 0.7818, 0.3124, 0.7818, 0.5119, 0.7807, 0.4713, 0.7807, 0.4713, 0.7818, 0.5119, 0.7807, 0.2718, 0.7786, 0.2407, 0.7786, 0.2407, 0.7807, 0.2718, 0.7807, 0.4713, 0.7786, 0.4403, 0.7786, 0.4403, 0.7807, 0.4713, 0.5184, 0.8237, 0.5196, 0.7831, 0.5196, 0.7831, 0.5184, 0.8237, 0.5043, 0.8237, 0.5054, 0.7831, 0.5054, 0.7831, 0.5043, 0.8237, 0.5196, 0.7831, 0.5196, 0.7392, 0.5196, 0.7392, 0.5196, 0.7831, 0.5054, 0.7831, 0.5054, 0.7392, 0.5054, 0.7392, 0.5054, 0.7831, 0.5196, 0.7392, 0.5184, 0.6986, 0.5184, 0.6986, 0.5196, 0.7392, 0.5054, 0.7392, 0.5043, 0.6986, 0.5043, 0.6986, 0.5054, 0.7392, 0.7786, 0.6276, 0.7807, 0.5965, 0.7807, 0.5965, 0.7786, 0.6276, 0.7786, 0.428, 0.7807, 0.3969, 0.7807, 0.3969, 0.7786, 0.428, 0.7807, 0.5965, 0.7818, 0.5559, 0.7818, 0.5559, 0.7807, 0.5965, 0.7818, 0.3563, 0.7818, 0.3124, 0.7818, 0.3124, 0.7818, 0.3563, 0.7807, 0.3969, 0.7818, 0.3563, 0.7818, 0.3563, 0.7807, 0.3969, 0.7818, 0.3124, 0.7807, 0.2718, 0.7786, 0.2407, 0.5196, 0.7831, 0.5196, 0.7392, 0.5184, 0.6986, 0.7807, 0.5965, 0.7818, 0.5559, 0.7818, 0.5119, 0.7807, 0.4713, 0.7786, 0.4403, 0.5054, 0.7831, 0.5054, 0.7392, 0.5043, 0.6986, 0.7807, 0.3969, 0.7818, 0.3563, 0.0, 0.0, 0.0, 0.0, 0.0, 0.0, 0.0, 0.0, 0.0, 0.0, 0.0, 0.0, 0.0, 0.0, 0.0, 0.0, 0.0, 0.0, 0.0, 0.0, 0.0, 0.0, 0.0, 0.0, 0.0, 0.0, 0.0, 0.0, 0.0, 0.0, 0.0, 0.0, 0.0, 0.0, 0.0, 0.0, 0.0, 0.0, 0.0, 0.0, 0.0, 0.0, 0.0, 0.0, 0.0, 0.0, 0.0, 0.0, 0.0, 0.0, 0.0, 0.0, 0.0, 0.0, 0.0, 0.0, 0.0, 0.0, 0.0, 0.0, 0.0, 0.0, 0.0, 0.0, 0.0, 0.0, 0.0, 0.0, 0.0, 0.0, 0.0, 0.0, 0.0, 0.0, 0.0, 0.0, 0.0, 0.0, 0.0, 0.0, 0.0, 0.0, 0.0, 0.0, 0.0, 0.0, 0.0, 0.0, 0.0, 0.0, 0.0, 0.0, 0.0, 0.0, 0.0, 0.0, 0.0, 0.0, 0.0, 0.0, 0.0, 0.0, 0.0, 0.0, 0.0, 0.0, 0.0, 0.0, 0.0, 0.0, 0.0, 0.0, 0.0, 0.0, 0.0, 0.0, 0.0, 0.0, 0.0, 0.0, 0.0, 0.0, 0.0, 0.0, 0.0, 0.0, 0.0, 0.0, 0.0, 0.0, 0.0, 0.0, 0.0, 0.0, 0.0, 0.0, 0.0, 0.0, 0.0, 0.0, 0.0, 0.0, 0.0, 0.0, 0.0, 0.0, 0.0, 0.0, 0.0, 0.0, 0.0, 0.0, 0.0, 0.0, 0.0, 0.0, 0.0, 0.0, 0.0, 0.0, 0.0, 0.0, 0.0, 0.0, 0.0, 0.0, 0.0, 0.0, 0.0, 0.0, 0.0, 0.0, 0.0, 0.0, 0.0, 0.0, 0.0, 0.0, 0.0, 0.0, 0.0, 0.0, 0.0, 0.0, 0.0, 0.0, 0.0, 0.0, 0.0, 0.0, 0.0, 0.0, 0.2966, 0.452, 0.2962, 0.4512, 0.2962, 0.4512, 0.2966, 0.4519, 0.2937, 0.4533, 0.2938, 0.4542, 0.2938, 0.4543, 0.2936, 0.4533, 0.2967, 0.4538, 0.2967, 0.4529, 0.2968, 0.4529, 0.2967, 0.4538, 0.2967, 0.4529, 0.2966, 0.452, 0.2966, 0.4519, 0.2968, 0.4529, 0.2937, 0.4523, 0.2937, 0.4533, 0.2936, 0.4533, 0.2936, 0.4523, 0.2965, 0.4546, 0.2967, 0.4538, 0.2967, 0.4538, 0.2965, 0.4546, 0.2938, 0.4515, 0.2937, 0.4523, 0.2936, 0.4523, 0.2938, 0.4514, 0.2961, 0.4551, 0.2965, 0.4546, 0.2965, 0.4546, 0.2961, 0.4552, 0.294, 0.4509, 0.2938, 0.4515, 0.2938, 0.4514, 0.294, 0.4509, 0.295, 0.4556, 0.2961, 0.4551, 0.2961, 0.4552, 0.295, 0.4556, 0.2945, 0.4507, 0.294, 0.4509, 0.294, 0.4509, 0.2945, 0.4506, 0.2944, 0.4554, 0.295, 0.4556, 0.295, 0.4556, 0.2944, 0.4555, 0.2958, 0.4507, 0.2945, 0.4507, 0.2945, 0.4506, 0.2958, 0.4507, 0.2941, 0.455, 0.2944, 0.4554, 0.2944, 0.4555, 0.2941, 0.4551, 0.2962, 0.4512, 0.2958, 0.4507, 0.2958, 0.4507, 0.2962, 0.4512, 0.2938, 0.4542, 0.2941, 0.455, 0.2941, 0.4551, 0.2938, 0.4543, 0.7965, 0.153, 0.7909, 0.1356, 0.7894, 0.1173, 0.7923, 0.101, 0.7992, 0.08917, 0.8281, 0.07975, 0.8356, 0.08193, 0.8435, 0.09086, 0.8504, 0.1052, 0.8553, 0.1227, 0.8575, 0.1408, 0.8566, 0.1567, 0.8528, 0.168, 0.8466, 0.1729, 0.8163, 0.1752, 0.8054, 0.1669, 0.0, 0.0, 0.0, 0.0, 0.0, 0.0, 0.0, 0.0, 0.0, 0.0, 0.0, 0.0, 0.0, 0.0, 0.0, 0.0, 0.0, 0.0, 0.0, 0.0, 0.0, 0.0, 0.0, 0.0, 0.0, 0.0, 0.0, 0.0, 0.0, 0.0, 0.0, 0.0, 0.0, 0.0, 0.0, 0.0, 0.0, 0.0, 0.0, 0.0, 0.0, 0.0, 0.0, 0.0, 0.0, 0.0, 0.0, 0.0, 0.0, 0.0, 0.0, 0.0, 0.0, 0.0, 0.0, 0.0, 0.0, 0.0, 0.0, 0.0, 0.0, 0.0, 0.0, 0.0, 0.0, 0.0, 0.0, 0.0, 0.0, 0.0, 0.0, 0.0, 0.0, 0.0, 0.0, 0.0, 0.0, 0.0, 0.0, 0.0, 0.0, 0.0, 0.0, 0.0, 0.0, 0.0, 0.0, 0.0, 0.0, 0.0, 0.0, 0.0, 0.0, 0.0, 0.0, 0.0, 0.0, 0.0, 0.0, 0.0, 0.0, 0.0, 0.0, 0.0, 0.0, 0.0, 0.0, 0.0, 0.0, 0.0, 0.0, 0.0, 0.0, 0.0, 0.0, 0.0, 0.0, 0.0, 0.0, 0.0, 0.0, 0.0, 0.0, 0.0, 0.0, 0.0, 0.0, 0.0, 0.0, 0.0, 0.0, 0.0, 0.0, 0.0, 0.0, 0.0, 0.0, 0.0, 0.0, 0.0, 0.0, 0.0, 0.0, 0.0, 0.0, 0.0, 0.0, 0.0, 0.0, 0.0, 0.0, 0.0, 0.0, 0.0, 0.0, 0.0, 0.0, 0.0, 0.0, 0.0, 0.0, 0.0, 0.0, 0.0, 0.0, 0.0, 0.0, 0.0, 0.0, 0.0, 0.0, 0.0, 0.0, 0.0, 0.0, 0.0, 0.0, 0.0, 0.0, 0.0, 0.0, 0.0, 0.0, 0.0, 0.0, 0.0, 0.0, 0.0, 0.0, 0.0, 0.0, 0.0, 0.0, 0.0, 0.0, 0.0, 0.0, 0.0, 0.0, 0.0, 0.0, 0.0, 0.0, 0.0, 0.0, 0.0, 0.0, 0.0, 0.0, 0.0, 0.0, 0.0, 0.0, 0.0, 0.0, 0.0, 0.0, 0.0, 0.0, 0.0, 0.0, 0.0, 0.0, 0.0, 0.0, 0.0, 0.0, 0.0, 0.0, 0.0, 0.0, 0.0, 0.0, 0.0, 0.0, 0.0, 0.0, 0.0, 0.0, 0.0, 0.0, 0.0, 0.0, 0.0, 0.0, 0.0, 0.0, 0.0, 0.0, 0.0, 0.0, 0.0, 0.0, 0.0, 0.0, 0.0, 0.0, 0.0, 0.0, 0.0, 0.0, 0.0, 0.0, 0.0, 0.0, 0.0, 0.0, 0.0, 0.0, 0.0, 0.0, 0.0, 0.0, 0.0, 0.0, 0.0, 0.0, 0.0, 0.0, 0.0, 0.0, 0.0, 0.0, 0.0, 0.0, 0.0, 0.0, 0.0, 0.0, 0.0, 0.0, 0.0, 0.0, 0.0, 0.0, 0.0, 0.0, 0.0, 0.0, 0.0, 0.0, 0.0, 0.0, 0.0, 0.0, 0.0, 0.0, 0.0, 0.0, 0.0, 0.0, 0.0, 0.0, 0.0, 0.0, 0.0, 0.0, 0.0, 0.0, 0.0, 0.0, 0.0, 0.0, 0.0, 0.0, 0.0, 0.0, 0.0, 0.0, 0.0, 0.0, 0.0, 0.0, 0.0, 0.0, 0.0, 0.0, 0.0, 0.0, 0.0, 0.0, 0.0, 0.0, 0.0, 0.0, 0.0, 0.0, 0.0, 0.0, 0.0, 0.0, 0.0, 0.0, 0.0, 0.0, 0.0, 0.0, 0.0, 0.0, 0.0, 0.0, 0.0, 0.0, 0.0, 0.0, 0.0, 0.0, 0.0, 0.0, 0.0, 0.0, 0.0, 0.0, 0.0, 0.0, 0.0, 0.0, 0.0, 0.0, 0.0, 0.0, 0.0, 0.0, 0.0, 0.0, 0.0, 0.0, 0.0, 0.0, 0.0, 0.0, 0.0, 0.0, 0.0, 0.0, 0.0, 0.0, 0.0, 0.0, 0.0, 0.0, 0.0, 0.0, 0.0, 0.0, 0.0, 0.0, 0.0, 0.0, 0.0, 0.0, 0.0, 0.0, 0.0, 0.0, 0.0, 0.0, 0.0, 0.0, 0.0, 0.0, 0.0, 0.0, 0.0, 0.0, 0.0, 0.0, 0.0, 0.0, 0.0, 0.0, 0.0, 0.0, 0.0, 0.0, 0.0, 0.0, 0.0, 0.0, 0.0, 0.0, 0.0, 0.0, 0.0, 0.0, 0.0, 0.0, 0.0, 0.0, 0.0, 0.0, 0.0, 0.0, 0.0, 0.0, 0.0, 0.0, 0.0, 0.0, 0.0, 0.0, 0.0, 0.0, 0.0, 0.0, 0.0, 0.0, 0.0, 0.0, 0.0, 0.0, 0.0, 0.0, 0.0, 0.0, 0.0, 0.0, 0.0, 0.0, 0.0, 0.0, 0.0, 0.0, 0.0, 0.0, 0.0, 0.0, 0.0, 0.0, 0.0, 0.0, 0.0, 0.0, 0.0, 0.0, 0.0, 0.0, 0.0, 0.0, 0.0, 0.0, 0.0, 0.0, 0.0, 0.0, 0.0, 0.0, 0.0, 0.0, 0.0, 0.0, 0.0])
me_circle_001.materials.append(mat_material_001)
me_circle_001.materials.append(mat_material_002)
me_circle_001.update()

# ---- objects
ob_circle_001 = bpy.data.objects.new('Circle.001', me_circle_001)

# ---- transforms, parenting, visibility, modifiers, constraints
ob_circle_001.location = (0.0, 0.0, 0.01525)
_m = ob_circle_001.modifiers.new('Auto Smooth', 'NODES')
_m.node_group = ng_auto_smooth
_gi = [s.identifier for s in ng_auto_smooth.interface.items_tree if s.item_type == 'SOCKET' and s.in_out == 'INPUT']
_m[_gi[1]] = 0.5236  # Angle

# ---- collection membership
col_collection.objects.link(ob_circle_001)

# ---- scene / render settings (as saved in the file)
scene.frame_start = 1; scene.frame_end = 250; scene.frame_set(1)
scene.render.engine = 'BLENDER_EEVEE_NEXT'
scene.cycles.sampling_pattern = 'TABULATED_SOBOL'
bpy.context.view_layer.update()

# ---- added for rendering (the .blend has no active camera and no usable light): camera, sun
cam_auto = bpy.data.cameras.new('AutoCamera')
cam_auto.lens = 50.0
cam_auto.sensor_width = 36.0
cam_auto.clip_end = 1000.0
ob_auto_camera = bpy.data.objects.new('AutoCamera', cam_auto)
scene.collection.objects.link(ob_auto_camera)
ob_auto_camera.location = (6.02569, -7.23083, 7.64725)
ob_auto_camera.rotation_euler = (1.09748, -7.21219e-08, 0.694738)
scene.camera = ob_auto_camera
light_auto_sun = bpy.data.lights.new('AutoSun', 'SUN')
light_auto_sun.energy = 3.0
light_auto_sun.angle = 0.0523599
ob_auto_sun = bpy.data.objects.new('AutoSun', light_auto_sun)
scene.collection.objects.link(ob_auto_sun)
ob_auto_sun.rotation_euler = (0.872665, 0.174533, 0.523599)
bpy.context.view_layer.update()
